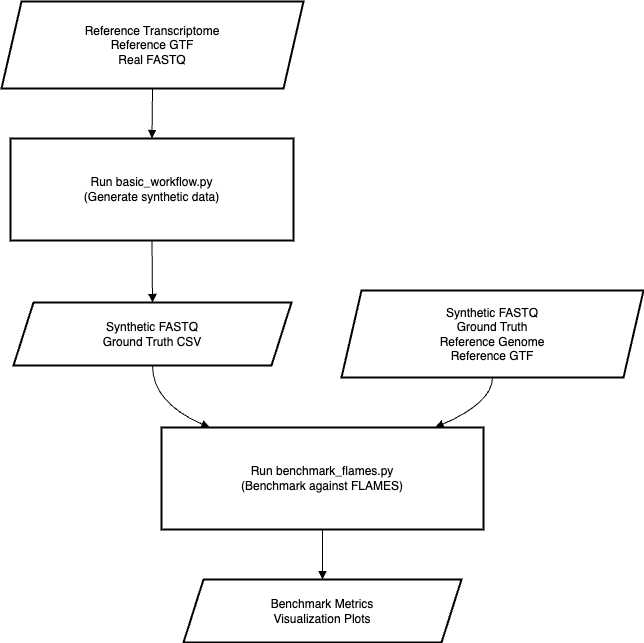

The diagram above was exported from draw.io. Its source (the exported page's mxGraphModel, read from the mxfile embedded in the PNG):
<mxGraphModel dx="1312" dy="833" grid="1" gridSize="10" guides="1" tooltips="1" connect="1" arrows="1" fold="1" page="1" pageScale="1" pageWidth="827" pageHeight="1169" math="0" shadow="0">
  <root>
    <mxCell id="0" />
    <mxCell id="1" parent="0" />
    <mxCell id="oYolZZ3zBXEFovAhXOLf-103" value="Reference Transcriptome&#10;Reference GTF&#10;Real FASTQ" style="shape=parallelogram;perimeter=parallelogramPerimeter;fixedSize=1;strokeWidth=2;whiteSpace=wrap;" vertex="1" parent="1">
      <mxGeometry x="20" y="20" width="302" height="87" as="geometry" />
    </mxCell>
    <mxCell id="oYolZZ3zBXEFovAhXOLf-104" value="Synthetic FASTQ&#10;Ground Truth&#10;Reference Genome&#10;Reference GTF" style="shape=parallelogram;perimeter=parallelogramPerimeter;fixedSize=1;strokeWidth=2;whiteSpace=wrap;" vertex="1" parent="1">
      <mxGeometry x="360" y="309" width="302" height="87" as="geometry" />
    </mxCell>
    <mxCell id="oYolZZ3zBXEFovAhXOLf-105" value="Run basic_workflow.py&#10;(Generate synthetic data)" style="whiteSpace=wrap;strokeWidth=2;" vertex="1" parent="1">
      <mxGeometry x="29" y="157" width="283" height="102" as="geometry" />
    </mxCell>
    <mxCell id="oYolZZ3zBXEFovAhXOLf-106" value="Run benchmark_flames.py&#10;(Benchmark against FLAMES)" style="whiteSpace=wrap;strokeWidth=2;" vertex="1" parent="1">
      <mxGeometry x="180" y="446" width="322" height="102" as="geometry" />
    </mxCell>
    <mxCell id="oYolZZ3zBXEFovAhXOLf-107" value="Synthetic FASTQ&#10;Ground Truth CSV" style="shape=parallelogram;perimeter=parallelogramPerimeter;fixedSize=1;strokeWidth=2;whiteSpace=wrap;" vertex="1" parent="1">
      <mxGeometry x="32" y="321" width="278" height="63" as="geometry" />
    </mxCell>
    <mxCell id="oYolZZ3zBXEFovAhXOLf-108" value="Benchmark Metrics&#10;Visualization Plots" style="shape=parallelogram;perimeter=parallelogramPerimeter;fixedSize=1;strokeWidth=2;whiteSpace=wrap;" vertex="1" parent="1">
      <mxGeometry x="202" y="598" width="278" height="63" as="geometry" />
    </mxCell>
    <mxCell id="oYolZZ3zBXEFovAhXOLf-109" value="" style="curved=1;startArrow=none;endArrow=block;exitX=0.5;exitY=1;entryX=0.5;entryY=0;rounded=0;" edge="1" parent="1" source="oYolZZ3zBXEFovAhXOLf-103" target="oYolZZ3zBXEFovAhXOLf-105">
      <mxGeometry relative="1" as="geometry">
        <Array as="points" />
      </mxGeometry>
    </mxCell>
    <mxCell id="oYolZZ3zBXEFovAhXOLf-110" value="" style="curved=1;startArrow=none;endArrow=block;exitX=0.5;exitY=1;entryX=0.5;entryY=0;rounded=0;" edge="1" parent="1" source="oYolZZ3zBXEFovAhXOLf-105" target="oYolZZ3zBXEFovAhXOLf-107">
      <mxGeometry relative="1" as="geometry">
        <Array as="points" />
      </mxGeometry>
    </mxCell>
    <mxCell id="oYolZZ3zBXEFovAhXOLf-111" value="" style="curved=1;startArrow=none;endArrow=block;exitX=0.5;exitY=1;entryX=0.15;entryY=0;rounded=0;" edge="1" parent="1" source="oYolZZ3zBXEFovAhXOLf-107" target="oYolZZ3zBXEFovAhXOLf-106">
      <mxGeometry relative="1" as="geometry">
        <Array as="points">
          <mxPoint x="171" y="421" />
        </Array>
      </mxGeometry>
    </mxCell>
    <mxCell id="oYolZZ3zBXEFovAhXOLf-112" value="" style="curved=1;startArrow=none;endArrow=block;exitX=0.5;exitY=1;entryX=0.85;entryY=0;rounded=0;" edge="1" parent="1" source="oYolZZ3zBXEFovAhXOLf-104" target="oYolZZ3zBXEFovAhXOLf-106">
      <mxGeometry relative="1" as="geometry">
        <Array as="points">
          <mxPoint x="511" y="421" />
        </Array>
      </mxGeometry>
    </mxCell>
    <mxCell id="oYolZZ3zBXEFovAhXOLf-113" value="" style="curved=1;startArrow=none;endArrow=block;exitX=0.5;exitY=1;entryX=0.5;entryY=0;rounded=0;" edge="1" parent="1" source="oYolZZ3zBXEFovAhXOLf-106" target="oYolZZ3zBXEFovAhXOLf-108">
      <mxGeometry relative="1" as="geometry">
        <Array as="points" />
      </mxGeometry>
    </mxCell>
  </root>
</mxGraphModel>